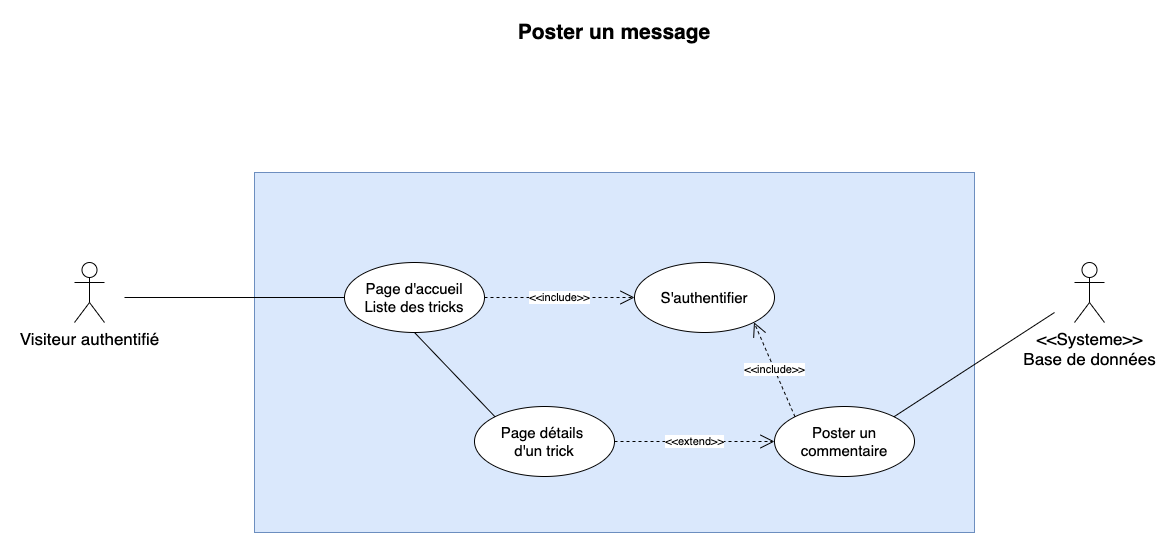

The diagram above was exported from draw.io. Its source (the exported page's mxGraphModel, read from the mxfile embedded in the PNG):
<mxGraphModel dx="1552" dy="809" grid="1" gridSize="10" guides="1" tooltips="1" connect="1" arrows="1" fold="1" page="1" pageScale="1" pageWidth="1169" pageHeight="827" math="0" shadow="0">
  <root>
    <mxCell id="0" />
    <mxCell id="1" parent="0" />
    <mxCell id="XjYme4W8u8Nro22P3Etr-15" value="" style="rounded=0;whiteSpace=wrap;html=1;fillColor=#dae8fc;strokeColor=#6c8ebf;" parent="1" vertex="1">
      <mxGeometry x="240" y="180" width="720" height="360" as="geometry" />
    </mxCell>
    <mxCell id="XjYme4W8u8Nro22P3Etr-1" value="&lt;font style=&quot;font-size: 21px&quot;&gt;&lt;b&gt;Poster un message&lt;/b&gt;&lt;/font&gt;" style="text;html=1;strokeColor=none;fillColor=none;align=center;verticalAlign=middle;whiteSpace=wrap;rounded=0;" parent="1" vertex="1">
      <mxGeometry x="495" y="30" width="210" height="20" as="geometry" />
    </mxCell>
    <mxCell id="XjYme4W8u8Nro22P3Etr-2" value="&lt;font style=&quot;font-size: 17px&quot;&gt;Visiteur authentifié&lt;/font&gt;" style="shape=umlActor;verticalLabelPosition=bottom;verticalAlign=top;html=1;" parent="1" vertex="1">
      <mxGeometry x="60" y="270" width="30" height="60" as="geometry" />
    </mxCell>
    <mxCell id="XjYme4W8u8Nro22P3Etr-3" value="&lt;font style=&quot;font-size: 15px&quot;&gt;Page d'accueil&lt;br&gt;Liste des tricks&lt;/font&gt;" style="ellipse;whiteSpace=wrap;html=1;" parent="1" vertex="1">
      <mxGeometry x="330" y="270" width="140" height="70" as="geometry" />
    </mxCell>
    <mxCell id="XjYme4W8u8Nro22P3Etr-4" value="&lt;span style=&quot;font-size: 15px&quot;&gt;Page détails &lt;br&gt;d'un trick&lt;/span&gt;" style="ellipse;whiteSpace=wrap;html=1;" parent="1" vertex="1">
      <mxGeometry x="460" y="414" width="140" height="70" as="geometry" />
    </mxCell>
    <mxCell id="XjYme4W8u8Nro22P3Etr-5" value="&lt;span style=&quot;font-size: 15px&quot;&gt;Poster un commentaire&lt;/span&gt;" style="ellipse;whiteSpace=wrap;html=1;" parent="1" vertex="1">
      <mxGeometry x="760" y="414" width="140" height="70" as="geometry" />
    </mxCell>
    <mxCell id="XjYme4W8u8Nro22P3Etr-6" value="&lt;span style=&quot;font-size: 15px&quot;&gt;S'authentifier&lt;/span&gt;" style="ellipse;whiteSpace=wrap;html=1;" parent="1" vertex="1">
      <mxGeometry x="620" y="270" width="140" height="70" as="geometry" />
    </mxCell>
    <mxCell id="XjYme4W8u8Nro22P3Etr-7" value="&amp;lt;&amp;lt;extend&amp;gt;&amp;gt;" style="endArrow=open;endSize=12;dashed=1;html=1;exitX=1;exitY=0.5;exitDx=0;exitDy=0;entryX=0;entryY=0.5;entryDx=0;entryDy=0;" parent="1" source="XjYme4W8u8Nro22P3Etr-4" target="XjYme4W8u8Nro22P3Etr-5" edge="1">
      <mxGeometry width="160" relative="1" as="geometry">
        <mxPoint x="500" y="210" as="sourcePoint" />
        <mxPoint x="660" y="210" as="targetPoint" />
      </mxGeometry>
    </mxCell>
    <mxCell id="XjYme4W8u8Nro22P3Etr-9" value="&amp;lt;&amp;lt;include&amp;gt;&amp;gt;" style="endArrow=open;endSize=12;dashed=1;html=1;exitX=0;exitY=0;exitDx=0;exitDy=0;entryX=1;entryY=1;entryDx=0;entryDy=0;" parent="1" source="XjYme4W8u8Nro22P3Etr-5" target="XjYme4W8u8Nro22P3Etr-6" edge="1">
      <mxGeometry width="160" relative="1" as="geometry">
        <mxPoint x="610" y="459" as="sourcePoint" />
        <mxPoint x="770" y="459" as="targetPoint" />
      </mxGeometry>
    </mxCell>
    <mxCell id="XjYme4W8u8Nro22P3Etr-11" value="&lt;font style=&quot;font-size: 17px&quot;&gt;&amp;lt;&amp;lt;Systeme&amp;gt;&amp;gt;&lt;br&gt;Base de données&lt;br&gt;&lt;/font&gt;" style="shape=umlActor;verticalLabelPosition=bottom;verticalAlign=top;html=1;" parent="1" vertex="1">
      <mxGeometry x="1060" y="270" width="30" height="60" as="geometry" />
    </mxCell>
    <mxCell id="XjYme4W8u8Nro22P3Etr-12" value="" style="endArrow=none;html=1;entryX=0;entryY=0.5;entryDx=0;entryDy=0;" parent="1" target="XjYme4W8u8Nro22P3Etr-3" edge="1">
      <mxGeometry width="50" height="50" relative="1" as="geometry">
        <mxPoint x="110" y="305" as="sourcePoint" />
        <mxPoint x="610" y="340" as="targetPoint" />
      </mxGeometry>
    </mxCell>
    <mxCell id="XjYme4W8u8Nro22P3Etr-13" value="" style="endArrow=none;html=1;entryX=0;entryY=0;entryDx=0;entryDy=0;exitX=0.5;exitY=1;exitDx=0;exitDy=0;" parent="1" source="XjYme4W8u8Nro22P3Etr-3" target="XjYme4W8u8Nro22P3Etr-4" edge="1">
      <mxGeometry width="50" height="50" relative="1" as="geometry">
        <mxPoint x="120" y="315" as="sourcePoint" />
        <mxPoint x="340" y="315" as="targetPoint" />
      </mxGeometry>
    </mxCell>
    <mxCell id="XjYme4W8u8Nro22P3Etr-14" value="" style="endArrow=none;html=1;exitX=1;exitY=0;exitDx=0;exitDy=0;" parent="1" source="XjYme4W8u8Nro22P3Etr-5" edge="1">
      <mxGeometry width="50" height="50" relative="1" as="geometry">
        <mxPoint x="410" y="350" as="sourcePoint" />
        <mxPoint x="1040" y="320" as="targetPoint" />
      </mxGeometry>
    </mxCell>
    <mxCell id="jMiCv1lxmWXrC73Ux6Xn-2" value="&amp;lt;&amp;lt;include&amp;gt;&amp;gt;" style="endArrow=open;endSize=12;dashed=1;html=1;exitX=1;exitY=0.5;exitDx=0;exitDy=0;entryX=0;entryY=0.5;entryDx=0;entryDy=0;" edge="1" parent="1" source="XjYme4W8u8Nro22P3Etr-3" target="XjYme4W8u8Nro22P3Etr-6">
      <mxGeometry width="160" relative="1" as="geometry">
        <mxPoint x="541.0025253169415" y="374.50126265847075" as="sourcePoint" />
        <mxPoint x="499.9974746830585" y="279.99873734152925" as="targetPoint" />
      </mxGeometry>
    </mxCell>
  </root>
</mxGraphModel>